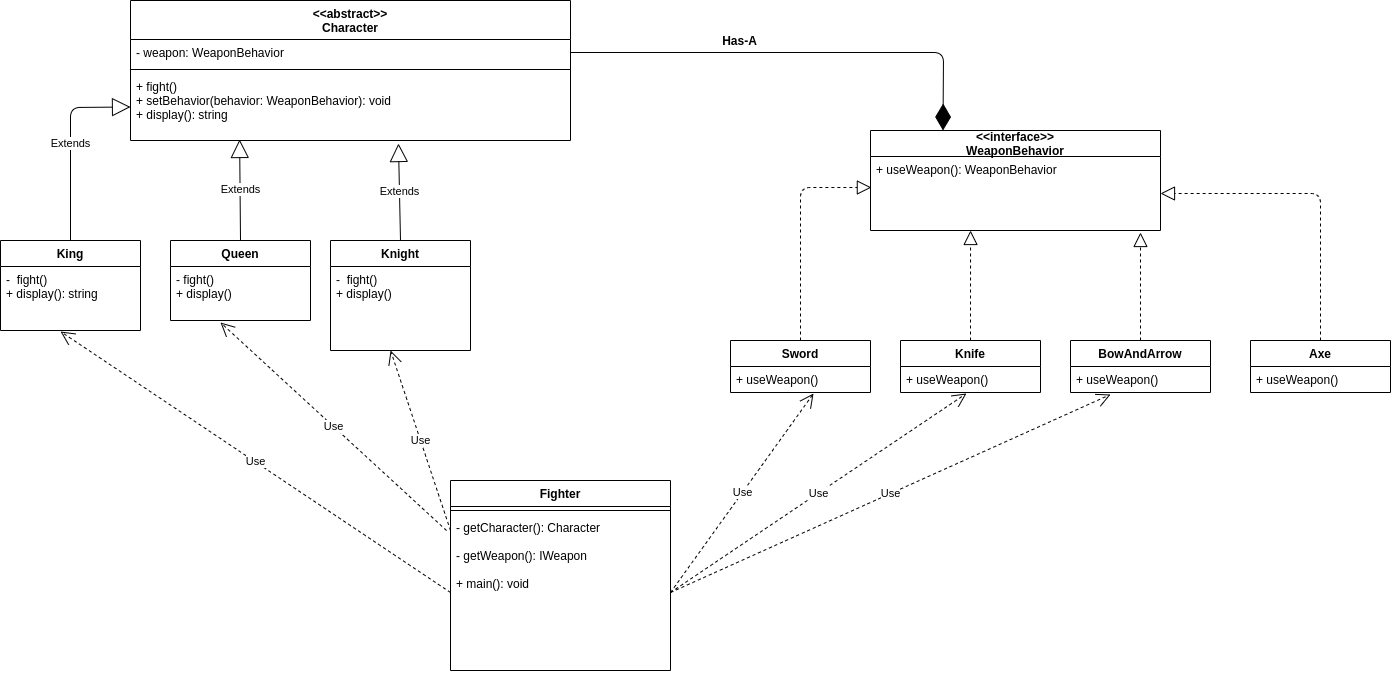

The diagram above was exported from draw.io. Its source (the exported page's mxGraphModel, read from the mxfile embedded in the PNG):
<mxGraphModel dx="801" dy="504" grid="1" gridSize="10" guides="1" tooltips="1" connect="1" arrows="1" fold="1" page="1" pageScale="1" pageWidth="827" pageHeight="1169" math="0" shadow="0">
  <root>
    <mxCell id="0" />
    <mxCell id="1" parent="0" />
    <mxCell id="a8349SVjvqNCFKTDhK8V-5" value="&lt;&lt;abstract&gt;&gt;&#10;Character" style="swimlane;fontStyle=1;align=center;verticalAlign=top;childLayout=stackLayout;horizontal=1;startSize=39;horizontalStack=0;resizeParent=1;resizeParentMax=0;resizeLast=0;collapsible=1;marginBottom=0;" parent="1" vertex="1">
      <mxGeometry x="280" y="80" width="440" height="140" as="geometry" />
    </mxCell>
    <mxCell id="a8349SVjvqNCFKTDhK8V-6" value="- weapon: WeaponBehavior" style="text;strokeColor=none;fillColor=none;align=left;verticalAlign=top;spacingLeft=4;spacingRight=4;overflow=hidden;rotatable=0;points=[[0,0.5],[1,0.5]];portConstraint=eastwest;" parent="a8349SVjvqNCFKTDhK8V-5" vertex="1">
      <mxGeometry y="39" width="440" height="26" as="geometry" />
    </mxCell>
    <mxCell id="a8349SVjvqNCFKTDhK8V-7" value="" style="line;strokeWidth=1;fillColor=none;align=left;verticalAlign=middle;spacingTop=-1;spacingLeft=3;spacingRight=3;rotatable=0;labelPosition=right;points=[];portConstraint=eastwest;" parent="a8349SVjvqNCFKTDhK8V-5" vertex="1">
      <mxGeometry y="65" width="440" height="8" as="geometry" />
    </mxCell>
    <mxCell id="a8349SVjvqNCFKTDhK8V-8" value="+ fight()&#10;+ setBehavior(behavior: WeaponBehavior): void&#10;+ display(): string" style="text;strokeColor=none;fillColor=none;align=left;verticalAlign=top;spacingLeft=4;spacingRight=4;overflow=hidden;rotatable=0;points=[[0,0.5],[1,0.5]];portConstraint=eastwest;" parent="a8349SVjvqNCFKTDhK8V-5" vertex="1">
      <mxGeometry y="73" width="440" height="67" as="geometry" />
    </mxCell>
    <mxCell id="a8349SVjvqNCFKTDhK8V-9" value="King" style="swimlane;fontStyle=1;childLayout=stackLayout;horizontal=1;startSize=26;fillColor=none;horizontalStack=0;resizeParent=1;resizeParentMax=0;resizeLast=0;collapsible=1;marginBottom=0;" parent="1" vertex="1">
      <mxGeometry x="150" y="320" width="140" height="90" as="geometry" />
    </mxCell>
    <mxCell id="a8349SVjvqNCFKTDhK8V-10" value="-  fight()&#10;+ display(): string&#10;&#10;" style="text;strokeColor=none;fillColor=none;align=left;verticalAlign=top;spacingLeft=4;spacingRight=4;overflow=hidden;rotatable=0;points=[[0,0.5],[1,0.5]];portConstraint=eastwest;" parent="a8349SVjvqNCFKTDhK8V-9" vertex="1">
      <mxGeometry y="26" width="140" height="64" as="geometry" />
    </mxCell>
    <mxCell id="a8349SVjvqNCFKTDhK8V-14" value="Queen" style="swimlane;fontStyle=1;childLayout=stackLayout;horizontal=1;startSize=26;fillColor=none;horizontalStack=0;resizeParent=1;resizeParentMax=0;resizeLast=0;collapsible=1;marginBottom=0;" parent="1" vertex="1">
      <mxGeometry x="320" y="320" width="140" height="80" as="geometry" />
    </mxCell>
    <mxCell id="a8349SVjvqNCFKTDhK8V-15" value="- fight()&#10;+ display()" style="text;strokeColor=none;fillColor=none;align=left;verticalAlign=top;spacingLeft=4;spacingRight=4;overflow=hidden;rotatable=0;points=[[0,0.5],[1,0.5]];portConstraint=eastwest;" parent="a8349SVjvqNCFKTDhK8V-14" vertex="1">
      <mxGeometry y="26" width="140" height="54" as="geometry" />
    </mxCell>
    <mxCell id="a8349SVjvqNCFKTDhK8V-16" value="Knight" style="swimlane;fontStyle=1;childLayout=stackLayout;horizontal=1;startSize=26;fillColor=none;horizontalStack=0;resizeParent=1;resizeParentMax=0;resizeLast=0;collapsible=1;marginBottom=0;" parent="1" vertex="1">
      <mxGeometry x="480" y="320" width="140" height="110" as="geometry" />
    </mxCell>
    <mxCell id="a8349SVjvqNCFKTDhK8V-17" value="-  fight()&#10;+ display()" style="text;strokeColor=none;fillColor=none;align=left;verticalAlign=top;spacingLeft=4;spacingRight=4;overflow=hidden;rotatable=0;points=[[0,0.5],[1,0.5]];portConstraint=eastwest;" parent="a8349SVjvqNCFKTDhK8V-16" vertex="1">
      <mxGeometry y="26" width="140" height="84" as="geometry" />
    </mxCell>
    <mxCell id="a8349SVjvqNCFKTDhK8V-22" value="Extends" style="endArrow=block;endSize=16;endFill=0;html=1;exitX=0.5;exitY=0;exitDx=0;exitDy=0;entryX=0;entryY=0.5;entryDx=0;entryDy=0;" parent="1" source="a8349SVjvqNCFKTDhK8V-9" target="a8349SVjvqNCFKTDhK8V-8" edge="1">
      <mxGeometry width="160" relative="1" as="geometry">
        <mxPoint x="200" y="280" as="sourcePoint" />
        <mxPoint x="360" y="280" as="targetPoint" />
        <Array as="points">
          <mxPoint x="220" y="187" />
        </Array>
      </mxGeometry>
    </mxCell>
    <mxCell id="a8349SVjvqNCFKTDhK8V-23" value="Extends" style="endArrow=block;endSize=16;endFill=0;html=1;exitX=0.5;exitY=0;exitDx=0;exitDy=0;entryX=0.248;entryY=0.985;entryDx=0;entryDy=0;entryPerimeter=0;" parent="1" source="a8349SVjvqNCFKTDhK8V-14" target="a8349SVjvqNCFKTDhK8V-8" edge="1">
      <mxGeometry width="160" relative="1" as="geometry">
        <mxPoint x="330" y="280" as="sourcePoint" />
        <mxPoint x="490" y="280" as="targetPoint" />
      </mxGeometry>
    </mxCell>
    <mxCell id="a8349SVjvqNCFKTDhK8V-24" value="Extends" style="endArrow=block;endSize=16;endFill=0;html=1;exitX=0.5;exitY=0;exitDx=0;exitDy=0;entryX=0.609;entryY=1.045;entryDx=0;entryDy=0;entryPerimeter=0;" parent="1" source="a8349SVjvqNCFKTDhK8V-16" target="a8349SVjvqNCFKTDhK8V-8" edge="1">
      <mxGeometry width="160" relative="1" as="geometry">
        <mxPoint x="510" y="270" as="sourcePoint" />
        <mxPoint x="670" y="270" as="targetPoint" />
      </mxGeometry>
    </mxCell>
    <mxCell id="a8349SVjvqNCFKTDhK8V-32" value="Knife" style="swimlane;fontStyle=1;childLayout=stackLayout;horizontal=1;startSize=26;fillColor=none;horizontalStack=0;resizeParent=1;resizeParentMax=0;resizeLast=0;collapsible=1;marginBottom=0;" parent="1" vertex="1">
      <mxGeometry x="1050" y="420" width="140" height="52" as="geometry" />
    </mxCell>
    <mxCell id="a8349SVjvqNCFKTDhK8V-33" value="+ useWeapon()" style="text;strokeColor=none;fillColor=none;align=left;verticalAlign=top;spacingLeft=4;spacingRight=4;overflow=hidden;rotatable=0;points=[[0,0.5],[1,0.5]];portConstraint=eastwest;" parent="a8349SVjvqNCFKTDhK8V-32" vertex="1">
      <mxGeometry y="26" width="140" height="26" as="geometry" />
    </mxCell>
    <mxCell id="a8349SVjvqNCFKTDhK8V-34" value="BowAndArrow" style="swimlane;fontStyle=1;childLayout=stackLayout;horizontal=1;startSize=26;fillColor=none;horizontalStack=0;resizeParent=1;resizeParentMax=0;resizeLast=0;collapsible=1;marginBottom=0;" parent="1" vertex="1">
      <mxGeometry x="1220" y="420" width="140" height="52" as="geometry" />
    </mxCell>
    <mxCell id="a8349SVjvqNCFKTDhK8V-35" value="+ useWeapon()" style="text;strokeColor=none;fillColor=none;align=left;verticalAlign=top;spacingLeft=4;spacingRight=4;overflow=hidden;rotatable=0;points=[[0,0.5],[1,0.5]];portConstraint=eastwest;" parent="a8349SVjvqNCFKTDhK8V-34" vertex="1">
      <mxGeometry y="26" width="140" height="26" as="geometry" />
    </mxCell>
    <mxCell id="a8349SVjvqNCFKTDhK8V-36" value="Axe" style="swimlane;fontStyle=1;childLayout=stackLayout;horizontal=1;startSize=26;fillColor=none;horizontalStack=0;resizeParent=1;resizeParentMax=0;resizeLast=0;collapsible=1;marginBottom=0;" parent="1" vertex="1">
      <mxGeometry x="1400" y="420" width="140" height="52" as="geometry" />
    </mxCell>
    <mxCell id="a8349SVjvqNCFKTDhK8V-37" value="+ useWeapon()" style="text;strokeColor=none;fillColor=none;align=left;verticalAlign=top;spacingLeft=4;spacingRight=4;overflow=hidden;rotatable=0;points=[[0,0.5],[1,0.5]];portConstraint=eastwest;" parent="a8349SVjvqNCFKTDhK8V-36" vertex="1">
      <mxGeometry y="26" width="140" height="26" as="geometry" />
    </mxCell>
    <mxCell id="a8349SVjvqNCFKTDhK8V-38" value="" style="endArrow=block;dashed=1;endFill=0;endSize=12;html=1;exitX=0.5;exitY=0;exitDx=0;exitDy=0;entryX=0.003;entryY=0.419;entryDx=0;entryDy=0;entryPerimeter=0;" parent="1" source="a8349SVjvqNCFKTDhK8V-30" target="a8349SVjvqNCFKTDhK8V-28" edge="1">
      <mxGeometry width="160" relative="1" as="geometry">
        <mxPoint x="1060" y="370" as="sourcePoint" />
        <mxPoint x="1220" y="370" as="targetPoint" />
        <Array as="points">
          <mxPoint x="950" y="267" />
        </Array>
      </mxGeometry>
    </mxCell>
    <mxCell id="a8349SVjvqNCFKTDhK8V-25" value="&lt;&lt;interface&gt;&gt;&#10;WeaponBehavior" style="swimlane;fontStyle=1;childLayout=stackLayout;horizontal=1;startSize=26;fillColor=none;horizontalStack=0;resizeParent=1;resizeParentMax=0;resizeLast=0;collapsible=1;marginBottom=0;" parent="1" vertex="1">
      <mxGeometry x="1020" y="210" width="290" height="100" as="geometry" />
    </mxCell>
    <mxCell id="a8349SVjvqNCFKTDhK8V-28" value="+ useWeapon(): WeaponBehavior" style="text;strokeColor=none;fillColor=none;align=left;verticalAlign=top;spacingLeft=4;spacingRight=4;overflow=hidden;rotatable=0;points=[[0,0.5],[1,0.5]];portConstraint=eastwest;" parent="a8349SVjvqNCFKTDhK8V-25" vertex="1">
      <mxGeometry y="26" width="290" height="74" as="geometry" />
    </mxCell>
    <mxCell id="a8349SVjvqNCFKTDhK8V-30" value="Sword" style="swimlane;fontStyle=1;childLayout=stackLayout;horizontal=1;startSize=26;fillColor=none;horizontalStack=0;resizeParent=1;resizeParentMax=0;resizeLast=0;collapsible=1;marginBottom=0;" parent="1" vertex="1">
      <mxGeometry x="880" y="420" width="140" height="52" as="geometry" />
    </mxCell>
    <mxCell id="a8349SVjvqNCFKTDhK8V-31" value="+ useWeapon()" style="text;strokeColor=none;fillColor=none;align=left;verticalAlign=top;spacingLeft=4;spacingRight=4;overflow=hidden;rotatable=0;points=[[0,0.5],[1,0.5]];portConstraint=eastwest;" parent="a8349SVjvqNCFKTDhK8V-30" vertex="1">
      <mxGeometry y="26" width="140" height="26" as="geometry" />
    </mxCell>
    <mxCell id="a8349SVjvqNCFKTDhK8V-39" value="" style="endArrow=block;dashed=1;endFill=0;endSize=12;html=1;exitX=0.5;exitY=0;exitDx=0;exitDy=0;entryX=0.345;entryY=1;entryDx=0;entryDy=0;entryPerimeter=0;" parent="1" source="a8349SVjvqNCFKTDhK8V-32" target="a8349SVjvqNCFKTDhK8V-28" edge="1">
      <mxGeometry width="160" relative="1" as="geometry">
        <mxPoint x="1120" y="380" as="sourcePoint" />
        <mxPoint x="1280" y="380" as="targetPoint" />
      </mxGeometry>
    </mxCell>
    <mxCell id="a8349SVjvqNCFKTDhK8V-40" value="" style="endArrow=block;dashed=1;endFill=0;endSize=12;html=1;exitX=0.5;exitY=0;exitDx=0;exitDy=0;entryX=0.931;entryY=1.027;entryDx=0;entryDy=0;entryPerimeter=0;" parent="1" source="a8349SVjvqNCFKTDhK8V-34" target="a8349SVjvqNCFKTDhK8V-28" edge="1">
      <mxGeometry width="160" relative="1" as="geometry">
        <mxPoint x="1200" y="380" as="sourcePoint" />
        <mxPoint x="1360" y="380" as="targetPoint" />
      </mxGeometry>
    </mxCell>
    <mxCell id="a8349SVjvqNCFKTDhK8V-41" value="" style="endArrow=block;dashed=1;endFill=0;endSize=12;html=1;exitX=0.5;exitY=0;exitDx=0;exitDy=0;entryX=1;entryY=0.5;entryDx=0;entryDy=0;" parent="1" source="a8349SVjvqNCFKTDhK8V-36" target="a8349SVjvqNCFKTDhK8V-28" edge="1">
      <mxGeometry width="160" relative="1" as="geometry">
        <mxPoint x="1430" y="360" as="sourcePoint" />
        <mxPoint x="1590" y="360" as="targetPoint" />
        <Array as="points">
          <mxPoint x="1470" y="273" />
        </Array>
      </mxGeometry>
    </mxCell>
    <mxCell id="a8349SVjvqNCFKTDhK8V-42" value="" style="endArrow=diamondThin;endFill=1;endSize=24;html=1;entryX=0.25;entryY=0;entryDx=0;entryDy=0;exitX=1;exitY=0.5;exitDx=0;exitDy=0;" parent="1" source="a8349SVjvqNCFKTDhK8V-6" target="a8349SVjvqNCFKTDhK8V-25" edge="1">
      <mxGeometry width="160" relative="1" as="geometry">
        <mxPoint x="720" y="160" as="sourcePoint" />
        <mxPoint x="880" y="160" as="targetPoint" />
        <Array as="points">
          <mxPoint x="1093" y="132" />
        </Array>
      </mxGeometry>
    </mxCell>
    <mxCell id="a8349SVjvqNCFKTDhK8V-43" value="&lt;b&gt;Has-A&lt;/b&gt;" style="text;html=1;align=center;verticalAlign=middle;resizable=0;points=[];autosize=1;" parent="1" vertex="1">
      <mxGeometry x="864" y="110" width="50" height="20" as="geometry" />
    </mxCell>
    <mxCell id="-UitWMfRaKwhVuIXP6VZ-6" value="Fighter" style="swimlane;fontStyle=1;align=center;verticalAlign=top;childLayout=stackLayout;horizontal=1;startSize=26;horizontalStack=0;resizeParent=1;resizeParentMax=0;resizeLast=0;collapsible=1;marginBottom=0;" parent="1" vertex="1">
      <mxGeometry x="600" y="560" width="220" height="190" as="geometry" />
    </mxCell>
    <mxCell id="-UitWMfRaKwhVuIXP6VZ-8" value="" style="line;strokeWidth=1;fillColor=none;align=left;verticalAlign=middle;spacingTop=-1;spacingLeft=3;spacingRight=3;rotatable=0;labelPosition=right;points=[];portConstraint=eastwest;" parent="-UitWMfRaKwhVuIXP6VZ-6" vertex="1">
      <mxGeometry y="26" width="220" height="8" as="geometry" />
    </mxCell>
    <mxCell id="-UitWMfRaKwhVuIXP6VZ-9" value="- getCharacter(): Character&#10;&#10;- getWeapon(): IWeapon&#10;&#10;+ main(): void" style="text;strokeColor=none;fillColor=none;align=left;verticalAlign=top;spacingLeft=4;spacingRight=4;overflow=hidden;rotatable=0;points=[[0,0.5],[1,0.5]];portConstraint=eastwest;" parent="-UitWMfRaKwhVuIXP6VZ-6" vertex="1">
      <mxGeometry y="34" width="220" height="156" as="geometry" />
    </mxCell>
    <mxCell id="-UitWMfRaKwhVuIXP6VZ-10" value="Use" style="endArrow=open;endSize=12;dashed=1;html=1;exitX=0;exitY=0.5;exitDx=0;exitDy=0;entryX=0.429;entryY=1.016;entryDx=0;entryDy=0;entryPerimeter=0;" parent="1" source="-UitWMfRaKwhVuIXP6VZ-9" target="a8349SVjvqNCFKTDhK8V-10" edge="1">
      <mxGeometry width="160" relative="1" as="geometry">
        <mxPoint x="200" y="570" as="sourcePoint" />
        <mxPoint x="360" y="570" as="targetPoint" />
      </mxGeometry>
    </mxCell>
    <mxCell id="-UitWMfRaKwhVuIXP6VZ-11" value="Use" style="endArrow=open;endSize=12;dashed=1;html=1;entryX=0.357;entryY=1.037;entryDx=0;entryDy=0;entryPerimeter=0;" parent="1" target="a8349SVjvqNCFKTDhK8V-15" edge="1">
      <mxGeometry width="160" relative="1" as="geometry">
        <mxPoint x="596" y="610" as="sourcePoint" />
        <mxPoint x="220.05999999999995" y="421.024" as="targetPoint" />
      </mxGeometry>
    </mxCell>
    <mxCell id="-UitWMfRaKwhVuIXP6VZ-12" value="Use" style="endArrow=open;endSize=12;dashed=1;html=1;entryX=0.429;entryY=1;entryDx=0;entryDy=0;entryPerimeter=0;" parent="1" target="a8349SVjvqNCFKTDhK8V-17" edge="1">
      <mxGeometry width="160" relative="1" as="geometry">
        <mxPoint x="600" y="610" as="sourcePoint" />
        <mxPoint x="379.98" y="411.99800000000005" as="targetPoint" />
      </mxGeometry>
    </mxCell>
    <mxCell id="-UitWMfRaKwhVuIXP6VZ-13" value="Use" style="endArrow=open;endSize=12;dashed=1;html=1;entryX=0.593;entryY=1.038;entryDx=0;entryDy=0;entryPerimeter=0;exitX=1;exitY=0.5;exitDx=0;exitDy=0;" parent="1" source="-UitWMfRaKwhVuIXP6VZ-9" target="a8349SVjvqNCFKTDhK8V-31" edge="1">
      <mxGeometry width="160" relative="1" as="geometry">
        <mxPoint x="610" y="620" as="sourcePoint" />
        <mxPoint x="550.06" y="440" as="targetPoint" />
      </mxGeometry>
    </mxCell>
    <mxCell id="-UitWMfRaKwhVuIXP6VZ-14" value="Use" style="endArrow=open;endSize=12;dashed=1;html=1;entryX=0.471;entryY=1.038;entryDx=0;entryDy=0;entryPerimeter=0;exitX=1;exitY=0.5;exitDx=0;exitDy=0;" parent="1" source="-UitWMfRaKwhVuIXP6VZ-9" target="a8349SVjvqNCFKTDhK8V-33" edge="1">
      <mxGeometry width="160" relative="1" as="geometry">
        <mxPoint x="830" y="620" as="sourcePoint" />
        <mxPoint x="973.02" y="482.98800000000006" as="targetPoint" />
      </mxGeometry>
    </mxCell>
    <mxCell id="-UitWMfRaKwhVuIXP6VZ-15" value="Use" style="endArrow=open;endSize=12;dashed=1;html=1;entryX=0.286;entryY=1.077;entryDx=0;entryDy=0;entryPerimeter=0;exitX=1;exitY=0.5;exitDx=0;exitDy=0;" parent="1" source="-UitWMfRaKwhVuIXP6VZ-9" target="a8349SVjvqNCFKTDhK8V-35" edge="1">
      <mxGeometry width="160" relative="1" as="geometry">
        <mxPoint x="830" y="620" as="sourcePoint" />
        <mxPoint x="1125.94" y="482.98800000000006" as="targetPoint" />
      </mxGeometry>
    </mxCell>
  </root>
</mxGraphModel>